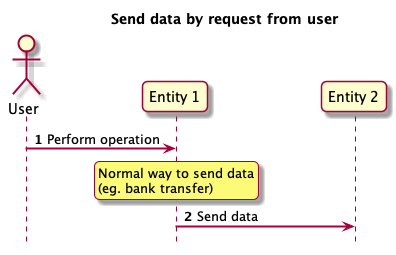

The diagram above was rendered by PlantUML. Its source (embedded in the PNG):
@startuml
autonumber
skinparam sequenceArrowThickness 2
skinparam roundcorner 10
skinparam ParticipantPadding 50
hide footbox

title Send data by request from user

actor User
participant "Entity 1" as e1
participant "Entity 2" as e2

User -> e1 : Perform operation
rnote over e1
 Normal way to send data
 (eg. bank transfer)
endrnote
e1 -> e2 : Send data

@enduml